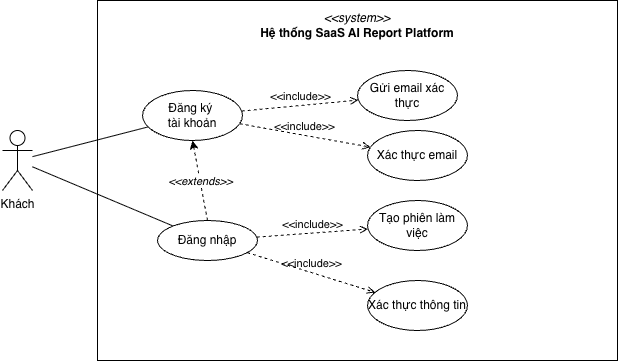

The diagram above was exported from draw.io. Its source (the exported page's mxGraphModel, read from the mxfile embedded in the PNG):
<mxGraphModel dx="844" dy="728" grid="1" gridSize="10" guides="1" tooltips="1" connect="1" arrows="1" fold="1" page="1" pageScale="1" pageWidth="850" pageHeight="1100" math="0" shadow="0">
  <root>
    <mxCell id="0" />
    <mxCell id="1" parent="0" />
    <mxCell id="HuYCuR-E5Kgz9Y4bzewF-1" parent="1" style="rounded=0;whiteSpace=wrap;html=1;" value="" vertex="1">
      <mxGeometry height="360" width="520" x="155" y="690" as="geometry" />
    </mxCell>
    <mxCell id="HuYCuR-E5Kgz9Y4bzewF-7" parent="1" style="shape=umlActor;verticalLabelPosition=bottom;verticalAlign=top;html=1;outlineConnect=0;" value="Khách" vertex="1">
      <mxGeometry height="60" width="30" x="60" y="820" as="geometry" />
    </mxCell>
    <mxCell id="HuYCuR-E5Kgz9Y4bzewF-8" edge="1" parent="1" source="HuYCuR-E5Kgz9Y4bzewF-7" style="rounded=0;orthogonalLoop=1;jettySize=auto;html=1;endArrow=none;endFill=0;" target="HuYCuR-E5Kgz9Y4bzewF-11">
      <mxGeometry relative="1" as="geometry" />
    </mxCell>
    <mxCell id="HuYCuR-E5Kgz9Y4bzewF-9" edge="1" parent="1" source="HuYCuR-E5Kgz9Y4bzewF-7" style="endArrow=none;html=1;rounded=0;" target="HuYCuR-E5Kgz9Y4bzewF-12" value="">
      <mxGeometry height="50" relative="1" width="50" as="geometry">
        <mxPoint x="240" y="1000" as="sourcePoint" />
        <mxPoint x="290" y="950" as="targetPoint" />
      </mxGeometry>
    </mxCell>
    <mxCell id="HuYCuR-E5Kgz9Y4bzewF-10" parent="1" style="text;html=1;whiteSpace=wrap;strokeColor=none;fillColor=none;align=center;verticalAlign=middle;rounded=0;" value="&lt;i&gt;&amp;lt;&amp;lt;system&amp;gt;&amp;gt;&lt;/i&gt;&lt;div&gt;&lt;b&gt;Hệ thống SaaS AI Report Platform&lt;/b&gt;&lt;/div&gt;" vertex="1">
      <mxGeometry height="30" width="200" x="315" y="700" as="geometry" />
    </mxCell>
    <mxCell id="HuYCuR-E5Kgz9Y4bzewF-11" parent="1" style="ellipse;whiteSpace=wrap;html=1;" value="Đăng ký&amp;nbsp;&lt;div&gt;tài khoản&lt;/div&gt;" vertex="1">
      <mxGeometry height="50" width="100" x="200" y="780" as="geometry" />
    </mxCell>
    <mxCell id="HuYCuR-E5Kgz9Y4bzewF-12" parent="1" style="ellipse;whiteSpace=wrap;html=1;" value="Đăng nhập" vertex="1">
      <mxGeometry height="40" width="100" x="215" y="910" as="geometry" />
    </mxCell>
    <mxCell id="HuYCuR-E5Kgz9Y4bzewF-13" edge="1" parent="1" source="HuYCuR-E5Kgz9Y4bzewF-12" style="endArrow=classic;html=1;rounded=0;exitX=0.5;exitY=0;exitDx=0;exitDy=0;entryX=0.5;entryY=1;entryDx=0;entryDy=0;dashed=1;" target="HuYCuR-E5Kgz9Y4bzewF-11" value="">
      <mxGeometry height="50" relative="1" width="50" as="geometry">
        <mxPoint x="240" y="1000" as="sourcePoint" />
        <mxPoint x="290" y="950" as="targetPoint" />
      </mxGeometry>
    </mxCell>
    <mxCell id="HuYCuR-E5Kgz9Y4bzewF-14" connectable="0" parent="HuYCuR-E5Kgz9Y4bzewF-13" style="edgeLabel;html=1;align=center;verticalAlign=middle;resizable=0;points=[];" value="&lt;i&gt;&amp;lt;&amp;lt;extends&amp;gt;&amp;gt;&lt;/i&gt;" vertex="1">
      <mxGeometry relative="1" x="-0.0049" as="geometry">
        <mxPoint as="offset" />
      </mxGeometry>
    </mxCell>
    <mxCell id="HuYCuR-E5Kgz9Y4bzewF-48" parent="1" style="ellipse;whiteSpace=wrap;html=1;" value="Gửi email xác thực" vertex="1">
      <mxGeometry height="50" width="100" x="415" y="760" as="geometry" />
    </mxCell>
    <mxCell id="HuYCuR-E5Kgz9Y4bzewF-49" parent="1" style="ellipse;whiteSpace=wrap;html=1;" value="Xác thực email" vertex="1">
      <mxGeometry height="50" width="100" x="425" y="820" as="geometry" />
    </mxCell>
    <mxCell id="HuYCuR-E5Kgz9Y4bzewF-53" edge="1" parent="1" source="HuYCuR-E5Kgz9Y4bzewF-11" style="html=1;verticalAlign=bottom;labelBackgroundColor=none;endArrow=open;endFill=0;dashed=1;rounded=0;" target="HuYCuR-E5Kgz9Y4bzewF-49" value="&amp;lt;&amp;lt;include&amp;gt;&amp;gt;">
      <mxGeometry relative="1" width="160" as="geometry">
        <mxPoint x="350" y="990" as="sourcePoint" />
        <mxPoint x="510" y="990" as="targetPoint" />
      </mxGeometry>
    </mxCell>
    <mxCell id="HuYCuR-E5Kgz9Y4bzewF-54" edge="1" parent="1" source="HuYCuR-E5Kgz9Y4bzewF-11" style="html=1;verticalAlign=bottom;labelBackgroundColor=none;endArrow=open;endFill=0;dashed=1;rounded=0;" target="HuYCuR-E5Kgz9Y4bzewF-48" value="&amp;lt;&amp;lt;include&amp;gt;&amp;gt;">
      <mxGeometry relative="1" width="160" as="geometry">
        <mxPoint x="440" y="880" as="sourcePoint" />
        <mxPoint x="610" y="920" as="targetPoint" />
      </mxGeometry>
    </mxCell>
    <mxCell id="HuYCuR-E5Kgz9Y4bzewF-55" parent="1" style="ellipse;whiteSpace=wrap;html=1;" value="Tạo phiên làm việc" vertex="1">
      <mxGeometry height="50" width="100" x="425" y="890" as="geometry" />
    </mxCell>
    <mxCell id="Ahg2cISJgiPLkABqx853-1" parent="1" style="ellipse;whiteSpace=wrap;html=1;" value="Xác thực thông tin" vertex="1">
      <mxGeometry height="50" width="100" x="425" y="970" as="geometry" />
    </mxCell>
    <mxCell id="Ahg2cISJgiPLkABqx853-2" edge="1" parent="1" source="HuYCuR-E5Kgz9Y4bzewF-12" style="html=1;verticalAlign=bottom;labelBackgroundColor=none;endArrow=open;endFill=0;dashed=1;rounded=0;" target="HuYCuR-E5Kgz9Y4bzewF-55" value="&amp;lt;&amp;lt;include&amp;gt;&amp;gt;">
      <mxGeometry relative="1" width="160" as="geometry">
        <mxPoint x="380" y="930" as="sourcePoint" />
        <mxPoint x="518" y="960" as="targetPoint" />
      </mxGeometry>
    </mxCell>
    <mxCell id="Ahg2cISJgiPLkABqx853-3" edge="1" parent="1" source="HuYCuR-E5Kgz9Y4bzewF-12" style="html=1;verticalAlign=bottom;labelBackgroundColor=none;endArrow=open;endFill=0;dashed=1;rounded=0;" target="Ahg2cISJgiPLkABqx853-1" value="&amp;lt;&amp;lt;include&amp;gt;&amp;gt;">
      <mxGeometry relative="1" width="160" as="geometry">
        <mxPoint x="300" y="1047" as="sourcePoint" />
        <mxPoint x="393" y="1030" as="targetPoint" />
      </mxGeometry>
    </mxCell>
  </root>
</mxGraphModel>